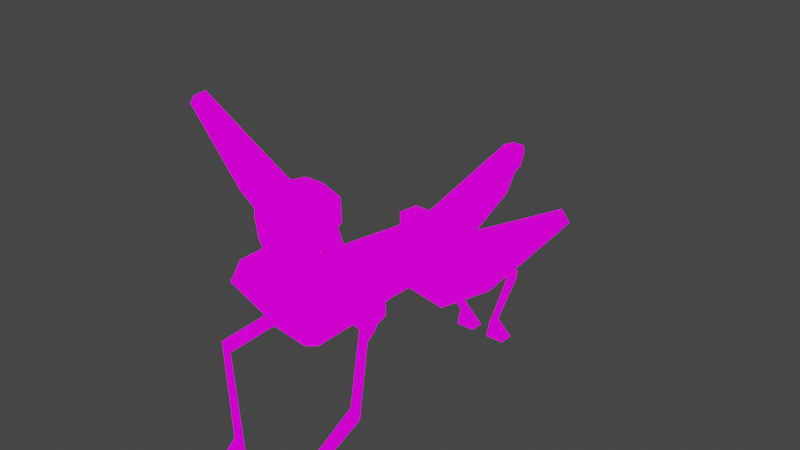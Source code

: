 # Source: locust.blend  (saved by Blender 2.93.20; exported with 4.5.12 LTS)
import bpy
from mathutils import Matrix  # noqa: F401  (used for matrix-valued properties, if any)

bpy.ops.wm.read_factory_settings(use_empty=True)
scene = bpy.context.scene
scene.name = 'Scene'

# ---- collections
col_collection = bpy.data.collections.new('Collection'); scene.collection.children.link(col_collection)

# ---- images (referenced by path relative to the original .blend; pixels are not part of the script)
import os
ASSET_DIR = os.environ.get("B2B_ASSET_DIR", "")  # directory of the original .blend (textures are referenced by path, not embedded)
HERE = os.path.dirname(os.path.abspath(__file__))  # packed textures are extracted next to this script under _unpacked/

def load_image(name, relpath, width, height, colorspace="sRGB"):
    """Load a texture the original file referenced (path relative to the .blend, or extracted next to this script)."""
    p = next((c for c in (os.path.join(HERE, relpath), os.path.join(ASSET_DIR, relpath)) if relpath and os.path.exists(c)), "")
    if p:
        img = bpy.data.images.load(p, check_existing=True)
        img.name = name
    else:  # same state as the original file: an image datablock whose file is absent (Cycles renders it pink)
        img = bpy.data.images.new(name, width, height)
        img.source = "FILE"
        img.filepath = "//" + (relpath or name)
    img.colorspace_settings.name = colorspace
    return img
img_locusttextbody_jpg = load_image('locusttextbody.jpg', 'locusttextbody.jpg', 1024, 1024, 'sRGB')
img_locusttexthead_jpg = load_image('locusttexthead.jpg', 'locusttexthead.jpg', 1024, 1024, 'sRGB')
img_johntext_jpg = load_image('johntext.jpg', 'johntext.jpg', 1024, 1024, 'sRGB')

# ---- materials (node trees are filled in below, after node groups)
mat_locustbody = bpy.data.materials.new('locustbody')
mat_locustbody.alpha_threshold = 0.0
mat_locustbody.use_transparent_shadow = False
mat_locustbody.line_color = (0.0, 0.0, 0.0, 1.0)
mat_locusthead = bpy.data.materials.new('locusthead')
mat_locusthead.use_transparent_shadow = False
mat_locustwing1 = bpy.data.materials.new('locustwing1')
mat_locustwing1.use_transparent_shadow = False

# ---- material node trees
mat_locustbody.use_nodes = True; mat_locustbody.node_tree.nodes.clear()
_N = mat_locustbody.node_tree.nodes; _L = mat_locustbody.node_tree.links
n0 = _N.new('ShaderNodeOutputMaterial'); n0.name = 'Material Output'; n0.location = (300, 300)
n1 = _N.new('ShaderNodeEmission'); n1.name = 'Emission'; n1.location = (10, 300)
n2 = _N.new('ShaderNodeTexImage'); n2.name = 'Image Texture'; n2.location = (-280, 280)
n2.image = img_locusttextbody_jpg
n2.interpolation = 'Closest'
_L.new(n1.outputs[0], n0.inputs[0])
_L.new(n2.outputs[0], n1.inputs[0])
n0.is_active_output = True
mat_locusthead.use_nodes = True; mat_locusthead.node_tree.nodes.clear()
_N = mat_locusthead.node_tree.nodes; _L = mat_locusthead.node_tree.links
n0 = _N.new('ShaderNodeOutputMaterial'); n0.name = 'Material Output'; n0.location = (300, 300)
n1 = _N.new('ShaderNodeEmission'); n1.name = 'Emission'; n1.location = (10, 300)
n2 = _N.new('ShaderNodeTexImage'); n2.name = 'Image Texture'; n2.location = (-280, 280)
n2.image = img_locusttexthead_jpg
n2.interpolation = 'Closest'
_L.new(n1.outputs[0], n0.inputs[0])
_L.new(n2.outputs[0], n1.inputs[0])
n0.is_active_output = True
mat_locustwing1.use_nodes = True; mat_locustwing1.node_tree.nodes.clear()
_N = mat_locustwing1.node_tree.nodes; _L = mat_locustwing1.node_tree.links
n0 = _N.new('ShaderNodeOutputMaterial'); n0.name = 'Material Output'; n0.location = (300, 300)
n1 = _N.new('ShaderNodeEmission'); n1.name = 'Emission'; n1.location = (10, 300)
n2 = _N.new('ShaderNodeTexImage'); n2.name = 'Image Texture'; n2.location = (-280, 280)
n2.image = img_johntext_jpg
n2.interpolation = 'Closest'
_L.new(n1.outputs[0], n0.inputs[0])
_L.new(n2.outputs[0], n1.inputs[0])
n0.is_active_output = True

# ---- world
world_world = bpy.data.worlds.new('World'); scene.world = world_world
world_world.use_nodes = True; world_world.node_tree.nodes.clear()
_N = world_world.node_tree.nodes; _L = world_world.node_tree.links
n0 = _N.new('ShaderNodeOutputWorld'); n0.name = 'World Output'; n0.location = (300, 300)
n1 = _N.new('ShaderNodeBackground'); n1.name = 'Background'; n1.location = (10, 300)
n1.inputs[0].default_value = (0.05088, 0.05088, 0.05088, 1.0)
_L.new(n1.outputs[0], n0.inputs[0])
n0.is_active_output = True
world_world.color = (0.05088, 0.05088, 0.05088)
world_world.use_sun_shadow = False
world_world.sun_shadow_jitter_overblur = 0.0

# ---- meshes
me_cube = bpy.data.meshes.new('Cube')
me_cube.from_pydata([(-0.767, -1.774, 1.215), (-0.73, -1.003, 0.6798), (-0.767, -2.518, 1.215), (-0.1489, -2.507, 0.3646), (-0.5903, -0.9622, 0.3208), (-0.181, -2.498, 0.3208), (-0.03926, -1.785, -0.3178), (-0.03926, -2.055, -0.1811), (-0.8536, -2.659, 0.8696), (-0.8536, -1.424, 0.824), (-0.181, -0.2251, -0.1204), (-0.03926, -0.7704, -0.3147), (-0.1489, 0.9806, 0.7663), (-0.181, 1.021, 0.4073), (-0.1489, 3.292, 1.315), (-0.181, 3.333, 0.956), (-0.1074, 3.53, 1.289), (-0.1195, 3.545, 1.154), (-0.181, 1.031, 0.4057), (-0.181, 0.7843, -0.1622), (-0.181, 2.09, 0.6603), (-0.181, 1.843, 0.09243), (-0.09323, 3.544, 1.149), (-0.181, 2.938, 0.5705), (0.767, -1.774, 1.215), (0.73, -1.003, 0.6798), (0.767, -2.518, 1.215), (0.1489, -2.507, 0.3646), (0.0, -1.003, 0.6798), (0.0, -2.518, 1.215), (0.0, -2.507, 0.3646), (0.0, -1.774, 1.215), (0.5903, -0.9622, 0.3208), (0.181, -2.498, 0.3208), (0.0, -0.9622, 0.3208), (0.0, -2.498, 0.3208), (0.03926, -1.785, -0.3178), (0.03926, -2.055, -0.1811), (0.0, -1.785, -0.3178), (0.0, -2.055, -0.1811), (0.8536, -2.659, 0.8696), (0.8536, -1.424, 0.824), (0.0, -2.142, 0.8696), (0.0, -2.659, 0.8696), (0.181, -0.2251, -0.1204), (0.0, -0.2251, -0.1204), (0.03926, -0.7704, -0.3147), (0.0, -0.7704, -0.3147), (0.1489, 0.9806, 0.7663), (0.0, 0.9806, 0.7663), (0.181, 1.021, 0.4073), (0.0, 1.021, 0.4073), (0.1489, 3.292, 1.315), (0.0, 3.292, 1.315), (0.181, 3.333, 0.956), (0.0, 3.333, 0.956), (0.1074, 3.53, 1.289), (0.0, 3.53, 1.289), (0.1195, 3.545, 1.154), (0.0, 3.545, 1.154), (0.181, 1.031, 0.4057), (0.0, 1.031, 0.4057), (0.181, 0.7843, -0.1622), (0.0, 0.7843, -0.1622), (0.181, 2.09, 0.6603), (0.181, 1.843, 0.09243), (0.0, 1.843, 0.09243), (0.09323, 3.544, 1.149), (0.181, 2.938, 0.5705), (0.0, 2.938, 0.5705), (0.2524, -2.365, 1.067), (0.2524, -2.365, 1.193), (0.2524, -1.883, 1.067), (0.2524, -1.883, 1.193), (0.1718, -1.917, 1.225), (0.1725, -2.316, 1.225), (0.1916, -1.917, 1.336), (0.1923, -2.316, 1.336), (0.2756, -1.577, 1.642), (0.2792, -2.474, 1.446), (0.4089, -1.582, 1.851), (0.4124, -2.464, 1.658), (0.4159, -1.596, 2.095), (0.4231, -2.512, 2.023), (0.4208, -1.611, 2.263), (0.4302, -2.477, 2.285), (0.1762, -1.699, 2.437), (0.1875, -2.408, 2.584), (-0.2298, -2.365, 1.067), (-0.2298, -2.365, 1.193), (-0.2298, -1.883, 1.067), (-0.2298, -1.883, 1.193), (0.01129, -1.941, 1.067), (0.01129, -1.883, 1.193), (0.01129, -2.365, 1.067), (0.01129, -2.365, 1.193), (0.01129, -1.917, 1.225), (-0.1492, -1.917, 1.225), (-0.1499, -2.316, 1.225), (0.01129, -2.316, 1.225), (0.01129, -1.892, 1.339), (-0.169, -1.917, 1.336), (-0.1697, -2.316, 1.336), (0.01129, -2.316, 1.336), (0.01129, -1.58, 1.65), (-0.253, -1.577, 1.642), (-0.2566, -2.474, 1.446), (0.01129, -2.477, 1.454), (0.01129, -1.586, 1.863), (-0.3863, -1.582, 1.851), (-0.3898, -2.464, 1.658), (0.01129, -2.468, 1.67), (0.01129, -1.601, 2.106), (-0.3933, -1.596, 2.095), (-0.4005, -2.512, 2.023), (0.01129, -2.516, 2.034), (0.01129, -1.615, 2.274), (-0.3982, -1.611, 2.263), (-0.4076, -2.477, 2.285), (0.01129, -2.481, 2.296), (0.01129, -1.701, 2.442), (-0.1536, -1.699, 2.437), (-0.1649, -2.408, 2.584), (0.01129, -2.41, 2.588), (-0.8685, -1.607, 0.2219), (-0.8685, -1.607, 0.5575), (-0.8685, -1.18, 0.2675), (-0.8685, -1.18, 0.6031), (-0.5329, -1.607, 0.2219), (-0.5329, -1.607, 0.5575), (-0.5329, -1.18, 0.2675), (-0.5329, -1.18, 0.6031), (-0.7674, -1.514, 0.09077), (-0.7674, -1.257, 0.1165), (-0.6341, -1.514, 0.09077), (-0.6341, -1.257, 0.1165), (-0.767, -1.482, -0.09097), (-0.7674, -1.334, 0.01187), (-0.6341, -1.475, -0.08401), (-0.6341, -1.334, 0.01187), (-1.421, -2.449, -0.5062), (-1.287, -2.449, -0.5062), (-1.421, -2.41, -0.681), (-1.287, -2.41, -0.681), (-0.7674, -2.9, -1.792), (-0.6341, -2.9, -1.792), (-0.7674, -2.831, -1.868), (-0.6341, -2.831, -1.868), (-0.8768, -3.169, -2.206), (-0.5246, -3.169, -2.206), (-0.8768, -2.897, -2.205), (-0.5246, -2.897, -2.205), (-1.287, -2.449, -0.5062), (-1.421, -2.41, -0.681), (-0.4972, 1.238, 0.4305), (-0.4972, 1.238, 0.7661), (-0.4972, 0.8116, 0.4761), (-0.4972, 0.8116, 0.8117), (-0.1616, 1.238, 0.4305), (-0.1616, 1.238, 0.7661), (-0.1616, 0.8116, 0.4761), (-0.1616, 0.8116, 0.8117), (-0.3961, 1.146, 0.2994), (-0.3961, 0.8887, 0.325), (-0.2628, 1.146, 0.2994), (-0.2628, 0.8887, 0.325), (-0.3957, 1.114, 0.1176), (-0.3961, 0.9659, 0.2205), (-0.2628, 1.107, 0.1246), (-0.2628, 0.9659, 0.2205), (-1.049, 2.08, -0.2976), (-0.9159, 2.08, -0.2976), (-1.049, 2.042, -0.4724), (-0.9159, 2.042, -0.4724), (-0.3961, 2.532, -1.737), (-0.2628, 2.532, -1.737), (-0.3961, 2.463, -1.813), (-0.2628, 2.463, -1.813), (-0.5055, 2.8, -2.216), (-0.1533, 2.8, -2.216), (-0.5055, 2.529, -2.215), (-0.1533, 2.529, -2.215), (-0.9159, 2.08, -0.2976), (-1.049, 2.042, -0.4724), (0.8793, -1.607, 0.2219), (0.8793, -1.607, 0.5575), (0.8793, -1.18, 0.2675), (0.8793, -1.18, 0.6031), (0.5438, -1.607, 0.2219), (0.5438, -1.607, 0.5575), (0.5438, -1.18, 0.2675), (0.5438, -1.18, 0.6031), (0.7782, -1.514, 0.09077), (0.7782, -1.257, 0.1165), (0.6449, -1.514, 0.09077), (0.6449, -1.257, 0.1165), (0.7778, -1.482, -0.09097), (0.7782, -1.334, 0.01187), (0.6449, -1.475, -0.08401), (0.6449, -1.334, 0.01187), (1.431, -2.449, -0.5062), (1.298, -2.449, -0.5062), (1.431, -2.41, -0.681), (1.298, -2.41, -0.681), (0.7782, -2.9, -1.792), (0.6449, -2.9, -1.792), (0.7782, -2.831, -1.868), (0.6449, -2.831, -1.868), (0.8877, -3.169, -2.206), (0.5354, -3.169, -2.206), (0.8877, -2.897, -2.205), (0.5354, -2.897, -2.205), (1.298, -2.449, -0.5062), (1.431, -2.41, -0.681), (0.508, 1.238, 0.4305), (0.508, 1.238, 0.7661), (0.508, 0.8116, 0.4761), (0.508, 0.8116, 0.8117), (0.1725, 1.238, 0.4305), (0.1725, 1.238, 0.7661), (0.1725, 0.8116, 0.4761), (0.1725, 0.8116, 0.8117), (0.4069, 1.146, 0.2994), (0.4069, 0.8887, 0.325), (0.2736, 1.146, 0.2994), (0.2736, 0.8887, 0.325), (0.4065, 1.114, 0.1176), (0.4069, 0.9659, 0.2205), (0.2736, 1.107, 0.1246), (0.2736, 0.9659, 0.2205), (1.06, 2.08, -0.2976), (0.9268, 2.08, -0.2976), (1.06, 2.042, -0.4724), (0.9268, 2.042, -0.4724), (0.4069, 2.532, -1.737), (0.2736, 2.532, -1.737), (0.4069, 2.463, -1.813), (0.2736, 2.463, -1.813), (0.5164, 2.8, -2.216), (0.1641, 2.8, -2.216), (0.5164, 2.529, -2.215), (0.1641, 2.529, -2.215), (0.9268, 2.08, -0.2976), (1.06, 2.042, -0.4724), (0.6, -0.9588, 1.197), (0.8436, -0.9527, 1.277), (0.586, -0.7037, 1.22), (0.8296, -0.6977, 1.3), (0.4001, -0.9105, 0.5896), (0.8649, -0.9045, 0.7602), (0.3862, -0.6554, 0.6128), (0.8509, -0.6494, 0.7835), (1.54, -0.9426, 1.584), (1.526, -0.6875, 1.607), (1.699, -0.8817, 0.591), (1.685, -0.6266, 0.6143), (2.383, -0.9378, 2.039), (2.37, -0.6828, 2.062), (2.539, -0.8906, 1.198), (2.525, -0.6355, 1.221), (3.487, -0.9343, 2.662), (3.473, -0.6792, 2.686), (3.601, -0.9126, 2.493), (3.587, -0.6575, 2.516), (-0.5618, -0.9588, 1.197), (-0.8054, -0.9527, 1.277), (-0.5479, -0.7037, 1.22), (-0.7914, -0.6977, 1.3), (-0.362, -0.9105, 0.5896), (-0.8267, -0.9045, 0.7602), (-0.348, -0.6554, 0.6128), (-0.8127, -0.6494, 0.7835), (-1.502, -0.9426, 1.584), (-1.488, -0.6875, 1.607), (-1.66, -0.8817, 0.591), (-1.646, -0.6266, 0.6143), (-2.345, -0.9378, 2.039), (-2.331, -0.6828, 2.062), (-2.5, -0.8906, 1.198), (-2.486, -0.6355, 1.221), (-3.448, -0.9343, 2.662), (-3.435, -0.6792, 2.686), (-3.563, -0.9126, 2.493), (-3.549, -0.6575, 2.516)], [], [(31, 0, 2, 29), (43, 29, 2, 8), (8, 2, 0, 9), (9, 0, 31, 42), (1, 28, 49, 12), (35, 5, 7, 39), (30, 3, 5, 35), (3, 1, 4, 5), (6, 38, 39, 7), (5, 4, 6, 7), (6, 4, 10, 11), (1, 9, 42, 28), (3, 8, 9, 1), (30, 43, 8, 3), (10, 45, 47, 11), (10, 4, 18, 19), (38, 6, 11, 47), (12, 49, 53, 14), (4, 1, 12, 13), (34, 4, 13, 51), (14, 53, 57, 16), (13, 12, 14, 15), (51, 13, 15, 55), (16, 57, 59, 17), (15, 14, 16, 17), (55, 15, 17, 59), (18, 61, 63, 19), (45, 10, 19, 63), (4, 34, 61, 18), (19, 18, 20, 21), (63, 19, 21, 66), (21, 20, 22, 23), (66, 21, 23, 69), (23, 22, 59, 69), (31, 29, 26, 24), (43, 40, 26, 29), (40, 41, 24, 26), (41, 42, 31, 24), (25, 48, 49, 28), (35, 39, 37, 33), (30, 35, 33, 27), (27, 33, 32, 25), (36, 37, 39, 38), (33, 37, 36, 32), (36, 46, 44, 32), (25, 28, 42, 41), (27, 25, 41, 40), (30, 27, 40, 43), (44, 46, 47, 45), (44, 62, 60, 32), (38, 47, 46, 36), (48, 52, 53, 49), (32, 50, 48, 25), (34, 51, 50, 32), (52, 56, 57, 53), (50, 54, 52, 48), (51, 55, 54, 50), (56, 58, 59, 57), (54, 58, 56, 52), (55, 59, 58, 54), (60, 62, 63, 61), (45, 63, 62, 44), (32, 60, 61, 34), (62, 65, 64, 60), (63, 66, 65, 62), (65, 68, 67, 64), (66, 69, 68, 65), (68, 69, 59, 67), (92, 93, 73, 72), (72, 73, 71, 70), (92, 72, 70, 94), (71, 73, 74, 75), (70, 71, 95, 94), (99, 75, 77, 103), (73, 93, 96, 74), (95, 71, 75, 99), (77, 76, 78, 79), (74, 96, 100, 76), (75, 74, 76, 77), (107, 79, 81, 111), (103, 77, 79, 107), (76, 100, 104, 78), (81, 80, 82, 83), (78, 104, 108, 80), (79, 78, 80, 81), (83, 82, 84, 85), (111, 81, 83, 115), (80, 108, 112, 82), (84, 116, 120, 86), (115, 83, 85, 119), (82, 112, 116, 84), (86, 120, 123, 87), (85, 84, 86, 87), (119, 85, 87, 123), (92, 90, 91, 93), (90, 88, 89, 91), (92, 94, 88, 90), (89, 98, 97, 91), (88, 94, 95, 89), (99, 103, 102, 98), (91, 97, 96, 93), (95, 99, 98, 89), (102, 106, 105, 101), (97, 101, 100, 96), (98, 102, 101, 97), (107, 111, 110, 106), (103, 107, 106, 102), (101, 105, 104, 100), (110, 114, 113, 109), (105, 109, 108, 104), (106, 110, 109, 105), (114, 118, 117, 113), (111, 115, 114, 110), (109, 113, 112, 108), (117, 121, 120, 116), (115, 119, 118, 114), (113, 117, 116, 112), (121, 122, 123, 120), (118, 122, 121, 117), (119, 123, 122, 118), (124, 125, 127, 126), (126, 127, 131, 130), (130, 131, 129, 128), (128, 129, 125, 124), (124, 126, 133, 132), (131, 127, 125, 129), (135, 134, 138, 139), (130, 128, 134, 135), (128, 124, 132, 134), (126, 130, 135, 133), (137, 139, 138, 136), (132, 133, 137, 136), (132, 136, 142, 140), (133, 135, 139, 137), (140, 142, 146, 144), (136, 138, 143, 142), (134, 132, 140, 141), (138, 134, 141, 143), (147, 145, 149, 151), (142, 143, 147, 146), (143, 141, 145, 147), (141, 140, 144, 145), (149, 148, 150, 151), (145, 144, 148, 149), (144, 146, 150, 148), (146, 147, 151, 150), (142, 140, 141), (142, 141, 152, 153), (154, 155, 157, 156), (156, 157, 161, 160), (160, 161, 159, 158), (158, 159, 155, 154), (154, 156, 163, 162), (161, 157, 155, 159), (165, 164, 168, 169), (160, 158, 164, 165), (158, 154, 162, 164), (156, 160, 165, 163), (167, 169, 168, 166), (162, 163, 167, 166), (162, 166, 172, 170), (163, 165, 169, 167), (170, 172, 176, 174), (166, 168, 173, 172), (164, 162, 170, 171), (168, 164, 171, 173), (177, 175, 179, 181), (172, 173, 177, 176), (173, 171, 175, 177), (171, 170, 174, 175), (179, 178, 180, 181), (175, 174, 178, 179), (174, 176, 180, 178), (176, 177, 181, 180), (172, 170, 171), (172, 171, 182, 183), (184, 185, 187, 186), (186, 187, 191, 190), (190, 191, 189, 188), (188, 189, 185, 184), (184, 186, 193, 192), (191, 187, 185, 189), (195, 194, 198, 199), (190, 188, 194, 195), (188, 184, 192, 194), (186, 190, 195, 193), (197, 199, 198, 196), (192, 193, 197, 196), (192, 196, 202, 200), (193, 195, 199, 197), (200, 202, 206, 204), (196, 198, 203, 202), (194, 192, 200, 201), (198, 194, 201, 203), (207, 205, 209, 211), (202, 203, 207, 206), (203, 201, 205, 207), (201, 200, 204, 205), (209, 208, 210, 211), (205, 204, 208, 209), (204, 206, 210, 208), (206, 207, 211, 210), (202, 200, 201), (202, 201, 212, 213), (214, 215, 217, 216), (216, 217, 221, 220), (220, 221, 219, 218), (218, 219, 215, 214), (214, 216, 223, 222), (221, 217, 215, 219), (225, 224, 228, 229), (220, 218, 224, 225), (218, 214, 222, 224), (216, 220, 225, 223), (227, 229, 228, 226), (222, 223, 227, 226), (222, 226, 232, 230), (223, 225, 229, 227), (230, 232, 236, 234), (226, 228, 233, 232), (224, 222, 230, 231), (228, 224, 231, 233), (237, 235, 239, 241), (232, 233, 237, 236), (233, 231, 235, 237), (231, 230, 234, 235), (239, 238, 240, 241), (235, 234, 238, 239), (234, 236, 240, 238), (236, 237, 241, 240), (232, 230, 231), (232, 231, 242, 243), (244, 245, 247, 246), (246, 247, 251, 250), (250, 251, 249, 248), (248, 249, 245, 244), (246, 250, 248, 244), (249, 251, 255, 254), (254, 255, 259, 258), (247, 245, 252, 253), (245, 249, 254, 252), (251, 247, 253, 255), (256, 258, 262, 260), (253, 252, 256, 257), (252, 254, 258, 256), (255, 253, 257, 259), (263, 261, 260, 262), (259, 257, 261, 263), (258, 259, 263, 262), (257, 256, 260, 261), (264, 265, 267, 266), (266, 267, 271, 270), (270, 271, 269, 268), (268, 269, 265, 264), (266, 270, 268, 264), (269, 271, 275, 274), (274, 275, 279, 278), (267, 265, 272, 273), (265, 269, 274, 272), (271, 267, 273, 275), (276, 278, 282, 280), (273, 272, 276, 277), (272, 274, 278, 276), (275, 273, 277, 279), (283, 281, 280, 282), (279, 277, 281, 283), (278, 279, 283, 282), (277, 276, 280, 281)])
me_cube.polygons.foreach_set('material_index', [0, 0, 0, 0, 0, 0, 0, 0, 0, 0, 0, 0, 0, 0, 0, 0, 0, 0, 0, 0, 0, 0, 0, 0, 0, 0, 0, 0, 0, 0, 0, 0, 0, 0, 0, 0, 0, 0, 0, 0, 0, 0, 0, 0, 0, 0, 0, 0, 0, 0, 0, 0, 0, 0, 0, 0, 0, 0, 0, 0, 0, 0, 0, 0, 0, 0, 0, 0, 1, 1, 1, 1, 1, 1, 1, 1, 1, 1, 1, 1, 1, 1, 1, 1, 1, 1, 1, 1, 1, 1, 1, 1, 1, 1, 1, 1, 1, 1, 1, 1, 1, 1, 1, 1, 1, 1, 1, 1, 1, 1, 1, 1, 1, 1, 1, 1, 1, 1, 1, 1, 0, 0, 0, 0, 0, 0, 0, 0, 0, 0, 0, 0, 0, 0, 0, 0, 0, 0, 0, 0, 0, 0, 0, 0, 0, 0, 0, 0, 0, 0, 0, 0, 0, 0, 0, 0, 0, 0, 0, 0, 0, 0, 0, 0, 0, 0, 0, 0, 0, 0, 0, 0, 0, 0, 0, 0, 0, 0, 0, 0, 0, 0, 0, 0, 0, 0, 0, 0, 0, 0, 0, 0, 0, 0, 0, 0, 0, 0, 0, 0, 0, 0, 0, 0, 0, 0, 0, 0, 0, 0, 0, 0, 0, 0, 0, 0, 0, 0, 0, 0, 0, 0, 0, 0, 0, 0, 0, 0, 0, 0, 0, 0, 2, 2, 2, 2, 2, 2, 2, 2, 2, 2, 2, 2, 2, 2, 2, 2, 2, 2, 2, 2, 2, 2, 2, 2, 2, 2, 2, 2, 2, 2, 2, 2, 2, 2, 2, 2])
_uv = me_cube.uv_layers.new(name='UVMap')
_uv.uv.foreach_set('vector', [0.4385, 0.2226, 0.4385, 0.2041, 0.4589, 0.2041, 0.4589, 0.2226, 0.4307, 0.2691, 0.3412, 0.2499, 0.341, 0.2209, 0.4473, 0.2408, 0.4971, 0.3095, 0.4941, 0.2918, 0.5284, 0.2743, 0.5553, 0.2823, 0.561, 0.2688, 0.5519, 0.2865, 0.5213, 0.2943, 0.5154, 0.2766, 0.373, 0.2492, 0.3731, 0.2395, 0.403, 0.2396, 0.403, 0.2416, 0.4068, 0.2582, 0.4071, 0.2508, 0.4382, 0.2575, 0.4382, 0.2591, 0.4047, 0.2581, 0.4049, 0.252, 0.4071, 0.2508, 0.4068, 0.2582, 0.5408, 0.2854, 0.4828, 0.3146, 0.478, 0.3014, 0.5395, 0.2838, 0.4347, 0.2425, 0.4347, 0.2413, 0.4453, 0.2417, 0.4452, 0.2429, 0.5685, 0.2413, 0.5307, 0.2924, 0.5268, 0.2474, 0.5386, 0.2422, 0.375, 0.25, 0.375, 0.25, 0.375, 0.2336, 0.375, 0.25, 0.5653, 0.2523, 0.561, 0.2688, 0.5154, 0.2766, 0.5386, 0.2396, 0.5315, 0.2305, 0.5679, 0.2484, 0.5299, 0.2875, 0.5104, 0.2963, 0.447, 0.2616, 0.3831, 0.2597, 0.3814, 0.228, 0.4476, 0.2457, 0.379, 0.2445, 0.3793, 0.239, 0.3995, 0.2398, 0.3994, 0.241, 0.375, 0.2336, 0.375, 0.25, 0.375, 0.25, 0.375, 0.2336, 0.4347, 0.2413, 0.4347, 0.2425, 0.3994, 0.241, 0.3995, 0.2398, 0.403, 0.2416, 0.403, 0.2396, 0.4388, 0.2397, 0.4388, 0.2417, 0.375, 0.25, 0.375, 0.25, 0.375, 0.25, 0.375, 0.25, 0.375, 0.375, 0.375, 0.25, 0.375, 0.25, 0.375, 0.375, 0.4388, 0.2417, 0.4388, 0.2397, 0.4424, 0.2397, 0.4424, 0.2411, 0.375, 0.25, 0.375, 0.25, 0.375, 0.25, 0.375, 0.25, 0.4312, 0.238, 0.4312, 0.2416, 0.3768, 0.2416, 0.3768, 0.238, 0.3777, 0.2458, 0.3755, 0.2459, 0.3752, 0.2435, 0.3777, 0.2433, 0.375, 0.25, 0.375, 0.25, 0.375, 0.25, 0.375, 0.25, 0.3768, 0.238, 0.3768, 0.2416, 0.3701, 0.2404, 0.3701, 0.238, 0.375, 0.25, 0.375, 0.375, 0.375, 0.375, 0.375, 0.2336, 0.3793, 0.239, 0.379, 0.2445, 0.3439, 0.243, 0.3442, 0.2375, 0.375, 0.25, 0.375, 0.375, 0.375, 0.375, 0.375, 0.25, 0.375, 0.2336, 0.375, 0.25, 0.375, 0.25, 0.375, 0.2336, 0.4399, 0.2404, 0.4403, 0.2437, 0.4179, 0.2456, 0.4175, 0.2424, 0.375, 0.2336, 0.375, 0.25, 0.375, 0.25, 0.375, 0.2336, 0.4175, 0.2424, 0.4179, 0.2456, 0.3932, 0.2477, 0.3929, 0.2445, 0.3932, 0.2477, 0.3758, 0.2476, 0.3755, 0.2459, 0.3929, 0.2445, 0.4385, 0.2226, 0.4589, 0.2226, 0.4589, 0.2041, 0.4385, 0.2041, 0.4307, 0.2691, 0.4473, 0.2408, 0.341, 0.2209, 0.3412, 0.2499, 0.4971, 0.3095, 0.5553, 0.2823, 0.5284, 0.2743, 0.4941, 0.2918, 0.561, 0.2688, 0.5154, 0.2766, 0.5213, 0.2943, 0.5519, 0.2865, 0.373, 0.2492, 0.403, 0.2416, 0.403, 0.2396, 0.3731, 0.2395, 0.4068, 0.2582, 0.4382, 0.2591, 0.4382, 0.2575, 0.4071, 0.2508, 0.4047, 0.2581, 0.4068, 0.2582, 0.4071, 0.2508, 0.4049, 0.252, 0.5408, 0.2854, 0.5395, 0.2838, 0.478, 0.3014, 0.4828, 0.3146, 0.4347, 0.2425, 0.4452, 0.2429, 0.4453, 0.2417, 0.4347, 0.2413, 0.5685, 0.2413, 0.5386, 0.2422, 0.5268, 0.2474, 0.5307, 0.2924, 0.375, 0.25, 0.375, 0.25, 0.375, 0.2336, 0.375, 0.25, 0.5653, 0.2523, 0.5386, 0.2396, 0.5154, 0.2766, 0.561, 0.2688, 0.5315, 0.2305, 0.5104, 0.2963, 0.5299, 0.2875, 0.5679, 0.2484, 0.447, 0.2616, 0.4476, 0.2457, 0.3814, 0.228, 0.3831, 0.2597, 0.379, 0.2445, 0.3994, 0.241, 0.3995, 0.2398, 0.3793, 0.239, 0.375, 0.2336, 0.375, 0.2336, 0.375, 0.25, 0.375, 0.25, 0.4347, 0.2413, 0.3995, 0.2398, 0.3994, 0.241, 0.4347, 0.2425, 0.403, 0.2416, 0.4388, 0.2417, 0.4388, 0.2397, 0.403, 0.2396, 0.375, 0.25, 0.375, 0.25, 0.375, 0.25, 0.375, 0.25, 0.375, 0.375, 0.375, 0.375, 0.375, 0.25, 0.375, 0.25, 0.4388, 0.2417, 0.4424, 0.2411, 0.4424, 0.2397, 0.4388, 0.2397, 0.375, 0.25, 0.375, 0.25, 0.375, 0.25, 0.375, 0.25, 0.4312, 0.238, 0.3768, 0.238, 0.3768, 0.2416, 0.4312, 0.2416, 0.3777, 0.2458, 0.3777, 0.2433, 0.3752, 0.2435, 0.3755, 0.2459, 0.375, 0.25, 0.375, 0.25, 0.375, 0.25, 0.375, 0.25, 0.3768, 0.238, 0.3701, 0.238, 0.3701, 0.2404, 0.3768, 0.2416, 0.375, 0.25, 0.375, 0.2336, 0.375, 0.375, 0.375, 0.375, 0.3793, 0.239, 0.3442, 0.2375, 0.3439, 0.243, 0.379, 0.2445, 0.375, 0.25, 0.375, 0.25, 0.375, 0.375, 0.375, 0.375, 0.375, 0.2336, 0.375, 0.2336, 0.375, 0.25, 0.375, 0.25, 0.4399, 0.2404, 0.4175, 0.2424, 0.4179, 0.2456, 0.4403, 0.2437, 0.375, 0.2336, 0.375, 0.2336, 0.375, 0.25, 0.375, 0.25, 0.4175, 0.2424, 0.3929, 0.2445, 0.3932, 0.2477, 0.4179, 0.2456, 0.3932, 0.2477, 0.3929, 0.2445, 0.3755, 0.2459, 0.3758, 0.2476, 0.375, 0.375, 0.625, 0.375, 0.625, 0.5, 0.375, 0.5, 0.375, 0.5, 0.625, 0.5, 0.625, 0.75, 0.375, 0.75, 0.25, 0.5, 0.375, 0.5, 0.375, 0.75, 0.25, 0.75, 0.4819, 0.5208, 0.4819, 0.5702, 0.47, 0.5667, 0.4701, 0.5258, 0.375, 0.75, 0.625, 0.75, 0.625, 0.875, 0.375, 0.875, 0.4699, 0.5977, 0.5124, 0.5977, 0.5177, 0.6194, 0.4699, 0.6194, 0.4332, 0.527, 0.4962, 0.527, 0.4962, 0.536, 0.4543, 0.536, 0.4489, 0.518, 0.4819, 0.5208, 0.4701, 0.5258, 0.448, 0.524, 0.3587, 0.8238, 0.3848, 0.8428, 0.3873, 0.8743, 0.3394, 0.8231, 0.4543, 0.536, 0.4962, 0.536, 0.4962, 0.5587, 0.4487, 0.5574, 0.4148, 0.5353, 0.5188, 0.5374, 0.518, 0.5591, 0.414, 0.5571, 0.4927, 0.6443, 0.5406, 0.6572, 0.52, 0.6804, 0.4646, 0.6811, 0.4699, 0.6194, 0.5177, 0.6194, 0.5406, 0.6572, 0.47, 0.6586, 0.3937, 0.8924, 0.3966, 0.8713, 0.4656, 0.8708, 0.4656, 0.9016, 0.6133, 0.7559, 0.6104, 0.8172, 0.5883, 0.8191, 0.5798, 0.7571, 0.4656, 0.9016, 0.4656, 0.8708, 0.4989, 0.87, 0.4989, 0.9164, 0.4939, 0.9073, 0.4108, 0.8986, 0.4104, 0.8818, 0.492, 0.8903, 0.4206, 0.8537, 0.5363, 0.8847, 0.5285, 0.9005, 0.4158, 0.8798, 0.4698, 0.701, 0.5176, 0.6801, 0.5201, 0.7521, 0.4694, 0.773, 0.448, 0.9084, 0.4481, 0.8739, 0.4765, 0.8734, 0.4764, 0.9084, 0.4622, 0.9042, 0.4623, 0.8688, 0.4842, 0.8683, 0.4842, 0.8826, 0.4694, 0.773, 0.5201, 0.7521, 0.5797, 0.8228, 0.4693, 0.8248, 0.4425, 0.9042, 0.4426, 0.8692, 0.4623, 0.8688, 0.4622, 0.9042, 0.4326, 0.9131, 0.4326, 0.8922, 0.5561, 0.8909, 0.5561, 0.9133, 0.4158, 0.8798, 0.5285, 0.9005, 0.5072, 0.9273, 0.4109, 0.9186, 0.4693, 0.8248, 0.5797, 0.8228, 0.5157, 0.8829, 0.4693, 0.8837, 0.375, 0.375, 0.375, 0.5, 0.625, 0.5, 0.625, 0.375, 0.375, 0.5, 0.375, 0.75, 0.625, 0.75, 0.625, 0.5, 0.25, 0.5, 0.25, 0.75, 0.375, 0.75, 0.375, 0.5, 0.4819, 0.5208, 0.4701, 0.5258, 0.47, 0.5667, 0.4819, 0.5702, 0.375, 0.75, 0.375, 0.875, 0.625, 0.875, 0.625, 0.75, 0.4699, 0.5977, 0.4699, 0.6194, 0.5177, 0.6194, 0.5124, 0.5977, 0.4332, 0.527, 0.4543, 0.536, 0.4962, 0.536, 0.4962, 0.527, 0.4489, 0.518, 0.448, 0.524, 0.4701, 0.5258, 0.4819, 0.5208, 0.3587, 0.8238, 0.3394, 0.8231, 0.3873, 0.8743, 0.3848, 0.8428, 0.4543, 0.536, 0.4487, 0.5574, 0.4962, 0.5587, 0.4962, 0.536, 0.4148, 0.5353, 0.414, 0.5571, 0.518, 0.5591, 0.5188, 0.5374, 0.4927, 0.6443, 0.4646, 0.6811, 0.52, 0.6804, 0.5406, 0.6572, 0.4699, 0.6194, 0.47, 0.6586, 0.5406, 0.6572, 0.5177, 0.6194, 0.3937, 0.8924, 0.4656, 0.9016, 0.4656, 0.8708, 0.3966, 0.8713, 0.6133, 0.7559, 0.5798, 0.7571, 0.5883, 0.8191, 0.6104, 0.8172, 0.4656, 0.9016, 0.4989, 0.9164, 0.4989, 0.87, 0.4656, 0.8708, 0.4939, 0.9073, 0.492, 0.8903, 0.4104, 0.8818, 0.4108, 0.8986, 0.4206, 0.8537, 0.4158, 0.8798, 0.5285, 0.9005, 0.5363, 0.8847, 0.4698, 0.701, 0.4694, 0.773, 0.5201, 0.7521, 0.5176, 0.6801, 0.448, 0.9084, 0.4764, 0.9084, 0.4765, 0.8734, 0.4481, 0.8739, 0.4622, 0.9042, 0.4842, 0.8826, 0.4842, 0.8683, 0.4623, 0.8688, 0.4694, 0.773, 0.4693, 0.8248, 0.5797, 0.8228, 0.5201, 0.7521, 0.4425, 0.9042, 0.4622, 0.9042, 0.4623, 0.8688, 0.4426, 0.8692, 0.4326, 0.9131, 0.5561, 0.9133, 0.5561, 0.8909, 0.4326, 0.8922, 0.4158, 0.8798, 0.4109, 0.9186, 0.5072, 0.9273, 0.5285, 0.9005, 0.4693, 0.8248, 0.4693, 0.8837, 0.5157, 0.8829, 0.5797, 0.8228, 0.4311, 0.2165, 0.4349, 0.2322, 0.4276, 0.2423, 0.4092, 0.2351, 0.4092, 0.2351, 0.4276, 0.2423, 0.4344, 0.257, 0.4074, 0.2594, 0.447, 0.2485, 0.4283, 0.2605, 0.4134, 0.238, 0.4322, 0.226, 0.4551, 0.2165, 0.4551, 0.2376, 0.4349, 0.2322, 0.4311, 0.2165, 0.4215, 0.2488, 0.4323, 0.2215, 0.4426, 0.2312, 0.436, 0.2476, 0.4344, 0.257, 0.4276, 0.2423, 0.4349, 0.2322, 0.4551, 0.2376, 0.4543, 0.2384, 0.4452, 0.2249, 0.4566, 0.2205, 0.457, 0.2309, 0.447, 0.2485, 0.4322, 0.226, 0.4452, 0.2249, 0.4543, 0.2384, 0.4372, 0.2667, 0.4215, 0.2488, 0.436, 0.2476, 0.4422, 0.2547, 0.4323, 0.2215, 0.4574, 0.2168, 0.4526, 0.2293, 0.4426, 0.2312, 0.4447, 0.2398, 0.4547, 0.2379, 0.4574, 0.2491, 0.4474, 0.251, 0.452, 0.2521, 0.4106, 0.2634, 0.4198, 0.246, 0.4397, 0.228, 0.4594, 0.3055, 0.4607, 0.2968, 0.5283, 0.2847, 0.5273, 0.2931, 0.4426, 0.2312, 0.4526, 0.2293, 0.4547, 0.2379, 0.4447, 0.2398, 0.4357, 0.2952, 0.4446, 0.2893, 0.5329, 0.2946, 0.5298, 0.2995, 0.5115, 0.2964, 0.5146, 0.306, 0.4193, 0.2861, 0.4163, 0.2764, 0.524, 0.2907, 0.5197, 0.2971, 0.4386, 0.2971, 0.4429, 0.2907, 0.5101, 0.2954, 0.5113, 0.3047, 0.4357, 0.2925, 0.4345, 0.2832, 0.4534, 0.2422, 0.4521, 0.242, 0.4437, 0.2351, 0.4577, 0.235, 0.547, 0.2885, 0.5431, 0.2955, 0.4491, 0.2975, 0.453, 0.2906, 0.5303, 0.2802, 0.5386, 0.2853, 0.4533, 0.2924, 0.4503, 0.288, 0.4589, 0.3084, 0.4539, 0.3028, 0.5437, 0.2848, 0.5487, 0.2904, 0.4179, 0.2387, 0.4426, 0.2387, 0.4426, 0.2554, 0.4179, 0.2554, 0.4521, 0.242, 0.4517, 0.2432, 0.4437, 0.2502, 0.4437, 0.2351, 0.4517, 0.2432, 0.4528, 0.2435, 0.4564, 0.2499, 0.4437, 0.2502, 0.4528, 0.2435, 0.4534, 0.2422, 0.4577, 0.235, 0.4564, 0.2499, 0.375, 0.0, 0.375, 0.0, 0.375, 0.75, 0.375, 0.0, 0.375, 0.75, 0.375, 0.75, 0.375, 0.0, 0.4311, 0.2165, 0.4349, 0.2322, 0.4276, 0.2423, 0.4092, 0.2351, 0.4092, 0.2351, 0.4276, 0.2423, 0.4344, 0.257, 0.4074, 0.2594, 0.447, 0.2485, 0.4283, 0.2605, 0.4134, 0.238, 0.4322, 0.226, 0.4551, 0.2165, 0.4551, 0.2376, 0.4349, 0.2322, 0.4311, 0.2165, 0.4215, 0.2488, 0.4323, 0.2215, 0.4426, 0.2312, 0.436, 0.2476, 0.4344, 0.257, 0.4276, 0.2423, 0.4349, 0.2322, 0.4551, 0.2376, 0.4543, 0.2384, 0.4452, 0.2249, 0.4566, 0.2205, 0.457, 0.2309, 0.447, 0.2485, 0.4322, 0.226, 0.4452, 0.2249, 0.4543, 0.2384, 0.4372, 0.2667, 0.4215, 0.2488, 0.436, 0.2476, 0.4422, 0.2547, 0.4323, 0.2215, 0.4574, 0.2168, 0.4526, 0.2293, 0.4426, 0.2312, 0.4447, 0.2398, 0.4547, 0.2379, 0.4574, 0.2491, 0.4474, 0.251, 0.452, 0.2521, 0.4106, 0.2634, 0.4198, 0.246, 0.4397, 0.228, 0.4594, 0.3055, 0.4607, 0.2968, 0.5283, 0.2847, 0.5273, 0.2931, 0.4426, 0.2312, 0.4526, 0.2293, 0.4547, 0.2379, 0.4447, 0.2398, 0.4357, 0.2952, 0.4446, 0.2893, 0.5329, 0.2946, 0.5298, 0.2995, 0.5115, 0.2964, 0.5146, 0.306, 0.4193, 0.2861, 0.4163, 0.2764, 0.524, 0.2907, 0.5197, 0.2971, 0.4386, 0.2971, 0.4429, 0.2907, 0.5101, 0.2954, 0.5113, 0.3047, 0.4357, 0.2925, 0.4345, 0.2832, 0.4534, 0.2422, 0.4521, 0.242, 0.4437, 0.2351, 0.4577, 0.235, 0.547, 0.2885, 0.5431, 0.2955, 0.4491, 0.2975, 0.453, 0.2906, 0.5303, 0.2802, 0.5386, 0.2853, 0.4533, 0.2924, 0.4503, 0.288, 0.4589, 0.3084, 0.4539, 0.3028, 0.5437, 0.2848, 0.5487, 0.2904, 0.4179, 0.2387, 0.4426, 0.2387, 0.4426, 0.2554, 0.4179, 0.2554, 0.4521, 0.242, 0.4517, 0.2432, 0.4437, 0.2502, 0.4437, 0.2351, 0.4517, 0.2432, 0.4528, 0.2435, 0.4564, 0.2499, 0.4437, 0.2502, 0.4528, 0.2435, 0.4534, 0.2422, 0.4577, 0.235, 0.4564, 0.2499, 0.375, 0.0, 0.375, 0.0, 0.375, 0.75, 0.375, 0.0, 0.375, 0.75, 0.375, 0.75, 0.375, 0.0, 0.4311, 0.2165, 0.4349, 0.2322, 0.4276, 0.2423, 0.4092, 0.2351, 0.4092, 0.2351, 0.4276, 0.2423, 0.4344, 0.257, 0.4074, 0.2594, 0.447, 0.2485, 0.4283, 0.2605, 0.4134, 0.238, 0.4322, 0.226, 0.4551, 0.2165, 0.4551, 0.2376, 0.4349, 0.2322, 0.4311, 0.2165, 0.4215, 0.2488, 0.4323, 0.2215, 0.4426, 0.2312, 0.436, 0.2476, 0.4344, 0.257, 0.4276, 0.2423, 0.4349, 0.2322, 0.4551, 0.2376, 0.4543, 0.2384, 0.4452, 0.2249, 0.4566, 0.2205, 0.457, 0.2309, 0.447, 0.2485, 0.4322, 0.226, 0.4452, 0.2249, 0.4543, 0.2384, 0.4372, 0.2667, 0.4215, 0.2488, 0.436, 0.2476, 0.4422, 0.2547, 0.4323, 0.2215, 0.4574, 0.2168, 0.4526, 0.2293, 0.4426, 0.2312, 0.4447, 0.2398, 0.4547, 0.2379, 0.4574, 0.2491, 0.4474, 0.251, 0.452, 0.2521, 0.4106, 0.2634, 0.4198, 0.246, 0.4397, 0.228, 0.4594, 0.3055, 0.4607, 0.2968, 0.5283, 0.2847, 0.5273, 0.2931, 0.4426, 0.2312, 0.4526, 0.2293, 0.4547, 0.2379, 0.4447, 0.2398, 0.4357, 0.2952, 0.4446, 0.2893, 0.5329, 0.2946, 0.5298, 0.2995, 0.5115, 0.2964, 0.5146, 0.306, 0.4193, 0.2861, 0.4163, 0.2764, 0.524, 0.2907, 0.5197, 0.2971, 0.4386, 0.2971, 0.4429, 0.2907, 0.5101, 0.2954, 0.5113, 0.3047, 0.4357, 0.2925, 0.4345, 0.2832, 0.4534, 0.2422, 0.4521, 0.242, 0.4437, 0.2351, 0.4577, 0.235, 0.547, 0.2885, 0.5431, 0.2955, 0.4491, 0.2975, 0.453, 0.2906, 0.5303, 0.2802, 0.5386, 0.2853, 0.4533, 0.2924, 0.4503, 0.288, 0.4589, 0.3084, 0.4539, 0.3028, 0.5437, 0.2848, 0.5487, 0.2904, 0.4179, 0.2387, 0.4426, 0.2387, 0.4426, 0.2554, 0.4179, 0.2554, 0.4521, 0.242, 0.4517, 0.2432, 0.4437, 0.2502, 0.4437, 0.2351, 0.4517, 0.2432, 0.4528, 0.2435, 0.4564, 0.2499, 0.4437, 0.2502, 0.4528, 0.2435, 0.4534, 0.2422, 0.4577, 0.235, 0.4564, 0.2499, 0.375, 0.0, 0.375, 0.0, 0.375, 0.75, 0.375, 0.0, 0.375, 0.75, 0.375, 0.75, 0.375, 0.0, 0.4311, 0.2165, 0.4349, 0.2322, 0.4276, 0.2423, 0.4092, 0.2351, 0.4092, 0.2351, 0.4276, 0.2423, 0.4344, 0.257, 0.4074, 0.2594, 0.447, 0.2485, 0.4283, 0.2605, 0.4134, 0.238, 0.4322, 0.226, 0.4551, 0.2165, 0.4551, 0.2376, 0.4349, 0.2322, 0.4311, 0.2165, 0.4215, 0.2488, 0.4323, 0.2215, 0.4426, 0.2312, 0.436, 0.2476, 0.4344, 0.257, 0.4276, 0.2423, 0.4349, 0.2322, 0.4551, 0.2376, 0.4543, 0.2384, 0.4452, 0.2249, 0.4566, 0.2205, 0.457, 0.2309, 0.447, 0.2485, 0.4322, 0.226, 0.4452, 0.2249, 0.4543, 0.2384, 0.4372, 0.2667, 0.4215, 0.2488, 0.436, 0.2476, 0.4422, 0.2547, 0.4323, 0.2215, 0.4574, 0.2168, 0.4526, 0.2293, 0.4426, 0.2312, 0.4447, 0.2398, 0.4547, 0.2379, 0.4574, 0.2491, 0.4474, 0.251, 0.452, 0.2521, 0.4106, 0.2634, 0.4198, 0.246, 0.4397, 0.228, 0.4594, 0.3055, 0.4607, 0.2968, 0.5283, 0.2847, 0.5273, 0.2931, 0.4426, 0.2312, 0.4526, 0.2293, 0.4547, 0.2379, 0.4447, 0.2398, 0.4357, 0.2952, 0.4446, 0.2893, 0.5329, 0.2946, 0.5298, 0.2995, 0.5115, 0.2964, 0.5146, 0.306, 0.4193, 0.2861, 0.4163, 0.2764, 0.524, 0.2907, 0.5197, 0.2971, 0.4386, 0.2971, 0.4429, 0.2907, 0.5101, 0.2954, 0.5113, 0.3047, 0.4357, 0.2925, 0.4345, 0.2832, 0.4534, 0.2422, 0.4521, 0.242, 0.4437, 0.2351, 0.4577, 0.235, 0.547, 0.2885, 0.5431, 0.2955, 0.4491, 0.2975, 0.453, 0.2906, 0.5303, 0.2802, 0.5386, 0.2853, 0.4533, 0.2924, 0.4503, 0.288, 0.4589, 0.3084, 0.4539, 0.3028, 0.5437, 0.2848, 0.5487, 0.2904, 0.4179, 0.2387, 0.4426, 0.2387, 0.4426, 0.2554, 0.4179, 0.2554, 0.4521, 0.242, 0.4517, 0.2432, 0.4437, 0.2502, 0.4437, 0.2351, 0.4517, 0.2432, 0.4528, 0.2435, 0.4564, 0.2499, 0.4437, 0.2502, 0.4528, 0.2435, 0.4534, 0.2422, 0.4577, 0.235, 0.4564, 0.2499, 0.375, 0.0, 0.375, 0.0, 0.375, 0.75, 0.375, 0.0, 0.375, 0.75, 0.375, 0.75, 0.375, 0.0, 0.2333, 0.8154, 0.2576, 0.8401, 0.223, 0.8574, 0.1986, 0.8328, 0.2989, 0.7918, 0.2798, 0.8018, 0.2629, 0.7698, 0.2989, 0.7496, 0.3204, 0.7799, 0.2706, 0.7731, 0.2753, 0.7547, 0.3251, 0.7615, 0.1705, 0.8218, 0.2458, 0.8159, 0.2781, 0.8675, 0.2393, 0.8716, 0.1986, 0.8328, 0.1373, 0.7714, 0.172, 0.7541, 0.2333, 0.8154, 0.2753, 0.7547, 0.2706, 0.7731, 0.1868, 0.761, 0.1915, 0.7426, 0.1338, 0.6158, 0.1608, 0.6102, 0.1927, 0.688, 0.1657, 0.6936, 0.2578, 0.828, 0.2235, 0.8391, 0.1775, 0.7665, 0.2119, 0.7555, 0.2186, 0.7741, 0.1714, 0.7979, 0.1365, 0.7336, 0.198, 0.7157, 0.2409, 0.7766, 0.198, 0.7807, 0.1673, 0.7412, 0.2306, 0.7276, 0.2491, 0.7942, 0.1746, 0.8277, 0.1157, 0.6424, 0.1535, 0.6334, 0.2119, 0.7555, 0.1775, 0.7665, 0.1197, 0.6753, 0.154, 0.6643, 0.198, 0.7157, 0.1365, 0.7336, 0.1322, 0.6518, 0.1804, 0.6409, 0.2306, 0.7276, 0.1673, 0.7412, 0.1233, 0.6939, 0.1739, 0.6813, 0.2563, 0.762, 0.2979, 0.762, 0.2979, 0.7989, 0.2563, 0.7989, 0.2669, 0.8052, 0.165, 0.7985, 0.1295, 0.6575, 0.1611, 0.6516, 0.1657, 0.6936, 0.1927, 0.688, 0.2412, 0.8012, 0.2141, 0.8068, 0.1499, 0.7364, 0.1731, 0.7338, 0.1909, 0.8151, 0.1677, 0.8176, 0.2333, 0.8154, 0.2576, 0.8401, 0.223, 0.8574, 0.1986, 0.8328, 0.2989, 0.7918, 0.2798, 0.8018, 0.2629, 0.7698, 0.2989, 0.7496, 0.3204, 0.7799, 0.2706, 0.7731, 0.2753, 0.7547, 0.3251, 0.7615, 0.1705, 0.8218, 0.2458, 0.8159, 0.2781, 0.8675, 0.2393, 0.8716, 0.1986, 0.8328, 0.1373, 0.7714, 0.172, 0.7541, 0.2333, 0.8154, 0.2753, 0.7547, 0.2706, 0.7731, 0.1868, 0.761, 0.1915, 0.7426, 0.1338, 0.6158, 0.1608, 0.6102, 0.1927, 0.688, 0.1657, 0.6936, 0.2578, 0.828, 0.2235, 0.8391, 0.1775, 0.7665, 0.2119, 0.7555, 0.2186, 0.7741, 0.1714, 0.7979, 0.1365, 0.7336, 0.198, 0.7157, 0.2409, 0.7766, 0.198, 0.7807, 0.1673, 0.7412, 0.2306, 0.7276, 0.2491, 0.7942, 0.1746, 0.8277, 0.1157, 0.6424, 0.1535, 0.6334, 0.2119, 0.7555, 0.1775, 0.7665, 0.1197, 0.6753, 0.154, 0.6643, 0.198, 0.7157, 0.1365, 0.7336, 0.1322, 0.6518, 0.1804, 0.6409, 0.2306, 0.7276, 0.1673, 0.7412, 0.1233, 0.6939, 0.1739, 0.6813, 0.2563, 0.762, 0.2979, 0.762, 0.2979, 0.7989, 0.2563, 0.7989, 0.2669, 0.8052, 0.165, 0.7985, 0.1295, 0.6575, 0.1611, 0.6516, 0.1657, 0.6936, 0.1927, 0.688, 0.2412, 0.8012, 0.2141, 0.8068, 0.1499, 0.7364, 0.1731, 0.7338, 0.1909, 0.8151, 0.1677, 0.8176])
me_cube.materials.append(mat_locustbody)
me_cube.materials.append(mat_locusthead)
me_cube.materials.append(mat_locustwing1)
me_cube.use_remesh_preserve_volume = False
me_cube.use_remesh_preserve_attributes = False
me_cube.use_mirror_vertex_groups = False
me_cube.update()
arm_armature = bpy.data.armatures.new('Armature')  # bones are not reproduced

# ---- objects
ob_locust = bpy.data.objects.new('locust', me_cube)
ob_armature = bpy.data.objects.new('Armature', arm_armature)

# ---- transforms, parenting, visibility, modifiers, constraints
ob_locust.parent = ob_armature
ob_locust.location = (-0.00525, 0.0, 2.226)
ob_locust.lock_rotations_4d = False
ob_locust.empty_display_type = 'ARROWS'
ob_locust.lineart.crease_threshold = 0.0
_vg = ob_locust.vertex_groups.new(name='body')
_vg.add([0, 1, 2, 3, 4, 5, 6, 7, 8, 9, 10, 11, 12, 13, 14, 15, 16, 17, 18, 19, 20, 21, 22, 23, 24, 25, 26, 27, 28, 29, 30, 31, 32, 33, 34, 35, 36, 37, 38, 39, 40, 41, 42, 43, 44, 45, 46, 47, 48, 49, 50, 51, 52, 53, 54, 55, 56, 57, 58, 59, 60, 61, 62, 63, 64, 65, 66, 67, 68, 69, 124, 125, 126, 127, 128, 129, 130, 131, 132, 133, 134, 135, 136, 137, 138, 139, 140, 141, 142, 143, 144, 145, 146, 147, 148, 149, 150, 151, 152, 153, 154, 155, 156, 157, 158, 159, 160, 161, 162, 163, 164, 165, 166, 167, 168, 169, 170, 171, 172, 173, 174, 175, 176, 177, 178, 179, 180, 181, 182, 183, 184, 185, 186, 187, 188, 189, 190, 191, 192, 193, 194, 195, 196, 197, 198, 199, 200, 201, 202, 203, 204, 205, 206, 207, 208, 209, 210, 211, 212, 213, 214, 215, 216, 217, 218, 219, 220, 221, 222, 223, 224, 225, 226, 227, 228, 229, 230, 231, 232, 233, 234, 235, 236, 237, 238, 239, 240, 241, 242, 243], 1.0, 'REPLACE')
_vg = ob_locust.vertex_groups.new(name='wing.l')
_vg.add([244, 245, 246, 247, 248, 249, 250, 251, 252, 253, 254, 255, 256, 257, 258, 259, 260, 261, 262, 263], 1.0, 'REPLACE')
_vg = ob_locust.vertex_groups.new(name='head')
_vg.add([70, 71, 72, 73, 74, 75, 76, 77, 78, 79, 80, 81, 82, 83, 84, 85, 86, 87, 88, 89, 90, 91, 92, 93, 94, 95, 96, 97, 98, 99, 100, 101, 102, 103, 104, 105, 106, 107, 108, 109, 110, 111, 112, 113, 114, 115, 116, 117, 118, 119, 120, 121, 122, 123], 1.0, 'REPLACE')
_vg = ob_locust.vertex_groups.new(name='wing.r')
_vg.add([264, 265, 266, 267, 268, 269, 270, 271, 272, 273, 274, 275, 276, 277, 278, 279, 280, 281, 282, 283], 1.0, 'REPLACE')
_m = ob_locust.modifiers.new('Armature', 'ARMATURE')
_m.object = ob_armature
ob_armature.location = (0.0, 0.0, 0.0)

# ---- collection membership
col_collection.objects.link(ob_locust)
col_collection.objects.link(ob_armature)

# ---- scene / render settings (as saved in the file)
scene.frame_start = 1; scene.frame_end = 20; scene.frame_set(20)
scene.render.engine = 'BLENDER_EEVEE_NEXT'
scene.cycles.use_denoising = False
scene.cycles.samples = 128
scene.cycles.sampling_pattern = 'TABULATED_SOBOL'
scene.cycles.use_adaptive_sampling = False
scene.cycles.use_light_tree = False
scene.view_settings.view_transform = 'Filmic'
bpy.context.view_layer.update()

# ---- added for rendering (the .blend has no active camera): camera
cam_auto = bpy.data.cameras.new('AutoCamera')
cam_auto.lens = 50.0
cam_auto.sensor_width = 36.0
cam_auto.clip_end = 1000.0
ob_auto_camera = bpy.data.objects.new('AutoCamera', cam_auto)
scene.collection.objects.link(ob_auto_camera)
ob_auto_camera.location = (10.1268, -11.9473, 11.2941)
ob_auto_camera.rotation_euler = (1.09748, -7.21219e-08, 0.694738)
scene.camera = ob_auto_camera
bpy.context.view_layer.update()

